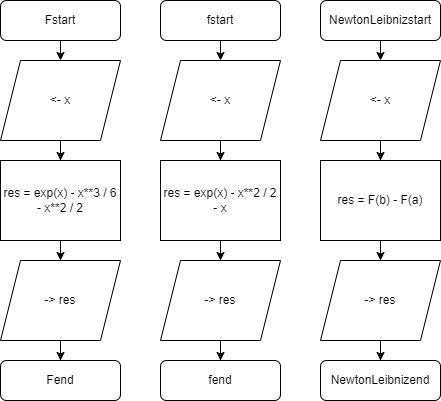

The diagram above was exported from draw.io. Its source (the exported page's mxGraphModel, read from the mxfile embedded in the PNG):
<mxGraphModel dx="1050" dy="621" grid="1" gridSize="10" guides="1" tooltips="1" connect="1" arrows="1" fold="1" page="1" pageScale="1" pageWidth="1100" pageHeight="850" math="0" shadow="0">
  <root>
    <mxCell id="0" />
    <mxCell id="1" parent="0" />
    <mxCell id="zuLrh4FkDfdT1Au10wcV-10" style="edgeStyle=orthogonalEdgeStyle;rounded=0;orthogonalLoop=1;jettySize=auto;html=1;exitX=0.5;exitY=1;exitDx=0;exitDy=0;entryX=0.5;entryY=0;entryDx=0;entryDy=0;" edge="1" parent="1" source="zuLrh4FkDfdT1Au10wcV-8" target="zuLrh4FkDfdT1Au10wcV-9">
      <mxGeometry relative="1" as="geometry" />
    </mxCell>
    <mxCell id="zuLrh4FkDfdT1Au10wcV-8" value="Fstart" style="rounded=1;whiteSpace=wrap;html=1;" vertex="1" parent="1">
      <mxGeometry x="40" y="40" width="120" height="40" as="geometry" />
    </mxCell>
    <mxCell id="zuLrh4FkDfdT1Au10wcV-14" value="" style="edgeStyle=orthogonalEdgeStyle;rounded=0;orthogonalLoop=1;jettySize=auto;html=1;" edge="1" parent="1" source="zuLrh4FkDfdT1Au10wcV-9" target="zuLrh4FkDfdT1Au10wcV-11">
      <mxGeometry relative="1" as="geometry" />
    </mxCell>
    <mxCell id="zuLrh4FkDfdT1Au10wcV-9" value="&amp;lt;- x" style="shape=parallelogram;perimeter=parallelogramPerimeter;whiteSpace=wrap;html=1;fixedSize=1;" vertex="1" parent="1">
      <mxGeometry x="40" y="100" width="120" height="80" as="geometry" />
    </mxCell>
    <mxCell id="zuLrh4FkDfdT1Au10wcV-13" value="" style="edgeStyle=orthogonalEdgeStyle;rounded=0;orthogonalLoop=1;jettySize=auto;html=1;" edge="1" parent="1" source="zuLrh4FkDfdT1Au10wcV-11" target="zuLrh4FkDfdT1Au10wcV-12">
      <mxGeometry relative="1" as="geometry" />
    </mxCell>
    <mxCell id="zuLrh4FkDfdT1Au10wcV-11" value="res = exp(x) - x**3 / 6 - x**2 / 2" style="rounded=0;whiteSpace=wrap;html=1;" vertex="1" parent="1">
      <mxGeometry x="40" y="200" width="120" height="80" as="geometry" />
    </mxCell>
    <mxCell id="zuLrh4FkDfdT1Au10wcV-18" value="" style="edgeStyle=orthogonalEdgeStyle;rounded=0;orthogonalLoop=1;jettySize=auto;html=1;" edge="1" parent="1" source="zuLrh4FkDfdT1Au10wcV-12" target="zuLrh4FkDfdT1Au10wcV-17">
      <mxGeometry relative="1" as="geometry" />
    </mxCell>
    <mxCell id="zuLrh4FkDfdT1Au10wcV-12" value="-&amp;gt; res" style="shape=parallelogram;perimeter=parallelogramPerimeter;whiteSpace=wrap;html=1;fixedSize=1;" vertex="1" parent="1">
      <mxGeometry x="40" y="300" width="120" height="80" as="geometry" />
    </mxCell>
    <mxCell id="zuLrh4FkDfdT1Au10wcV-17" value="Fend" style="rounded=1;whiteSpace=wrap;html=1;" vertex="1" parent="1">
      <mxGeometry x="40" y="400" width="120" height="40" as="geometry" />
    </mxCell>
    <mxCell id="zuLrh4FkDfdT1Au10wcV-19" style="edgeStyle=orthogonalEdgeStyle;rounded=0;orthogonalLoop=1;jettySize=auto;html=1;exitX=0.5;exitY=1;exitDx=0;exitDy=0;entryX=0.5;entryY=0;entryDx=0;entryDy=0;" edge="1" parent="1" source="zuLrh4FkDfdT1Au10wcV-20" target="zuLrh4FkDfdT1Au10wcV-22">
      <mxGeometry relative="1" as="geometry" />
    </mxCell>
    <mxCell id="zuLrh4FkDfdT1Au10wcV-20" value="fstart" style="rounded=1;whiteSpace=wrap;html=1;" vertex="1" parent="1">
      <mxGeometry x="200" y="40" width="120" height="40" as="geometry" />
    </mxCell>
    <mxCell id="zuLrh4FkDfdT1Au10wcV-21" value="" style="edgeStyle=orthogonalEdgeStyle;rounded=0;orthogonalLoop=1;jettySize=auto;html=1;" edge="1" parent="1" source="zuLrh4FkDfdT1Au10wcV-22" target="zuLrh4FkDfdT1Au10wcV-24">
      <mxGeometry relative="1" as="geometry" />
    </mxCell>
    <mxCell id="zuLrh4FkDfdT1Au10wcV-22" value="&amp;lt;- x" style="shape=parallelogram;perimeter=parallelogramPerimeter;whiteSpace=wrap;html=1;fixedSize=1;" vertex="1" parent="1">
      <mxGeometry x="200" y="100" width="120" height="80" as="geometry" />
    </mxCell>
    <mxCell id="zuLrh4FkDfdT1Au10wcV-23" value="" style="edgeStyle=orthogonalEdgeStyle;rounded=0;orthogonalLoop=1;jettySize=auto;html=1;" edge="1" parent="1" source="zuLrh4FkDfdT1Au10wcV-24" target="zuLrh4FkDfdT1Au10wcV-26">
      <mxGeometry relative="1" as="geometry" />
    </mxCell>
    <mxCell id="zuLrh4FkDfdT1Au10wcV-24" value="res = exp(x) - x**2 / 2 - x" style="rounded=0;whiteSpace=wrap;html=1;" vertex="1" parent="1">
      <mxGeometry x="200" y="200" width="120" height="80" as="geometry" />
    </mxCell>
    <mxCell id="zuLrh4FkDfdT1Au10wcV-25" value="" style="edgeStyle=orthogonalEdgeStyle;rounded=0;orthogonalLoop=1;jettySize=auto;html=1;" edge="1" parent="1" source="zuLrh4FkDfdT1Au10wcV-26" target="zuLrh4FkDfdT1Au10wcV-27">
      <mxGeometry relative="1" as="geometry" />
    </mxCell>
    <mxCell id="zuLrh4FkDfdT1Au10wcV-26" value="-&amp;gt; res" style="shape=parallelogram;perimeter=parallelogramPerimeter;whiteSpace=wrap;html=1;fixedSize=1;" vertex="1" parent="1">
      <mxGeometry x="200" y="300" width="120" height="80" as="geometry" />
    </mxCell>
    <mxCell id="zuLrh4FkDfdT1Au10wcV-27" value="fend" style="rounded=1;whiteSpace=wrap;html=1;" vertex="1" parent="1">
      <mxGeometry x="200" y="400" width="120" height="40" as="geometry" />
    </mxCell>
    <mxCell id="zuLrh4FkDfdT1Au10wcV-28" style="edgeStyle=orthogonalEdgeStyle;rounded=0;orthogonalLoop=1;jettySize=auto;html=1;exitX=0.5;exitY=1;exitDx=0;exitDy=0;entryX=0.5;entryY=0;entryDx=0;entryDy=0;" edge="1" parent="1" source="zuLrh4FkDfdT1Au10wcV-29" target="zuLrh4FkDfdT1Au10wcV-31">
      <mxGeometry relative="1" as="geometry" />
    </mxCell>
    <mxCell id="zuLrh4FkDfdT1Au10wcV-29" value="NewtonLeibnizstart" style="rounded=1;whiteSpace=wrap;html=1;" vertex="1" parent="1">
      <mxGeometry x="360" y="40" width="120" height="40" as="geometry" />
    </mxCell>
    <mxCell id="zuLrh4FkDfdT1Au10wcV-30" value="" style="edgeStyle=orthogonalEdgeStyle;rounded=0;orthogonalLoop=1;jettySize=auto;html=1;" edge="1" parent="1" source="zuLrh4FkDfdT1Au10wcV-31" target="zuLrh4FkDfdT1Au10wcV-33">
      <mxGeometry relative="1" as="geometry" />
    </mxCell>
    <mxCell id="zuLrh4FkDfdT1Au10wcV-31" value="&amp;lt;- x" style="shape=parallelogram;perimeter=parallelogramPerimeter;whiteSpace=wrap;html=1;fixedSize=1;" vertex="1" parent="1">
      <mxGeometry x="360" y="100" width="120" height="80" as="geometry" />
    </mxCell>
    <mxCell id="zuLrh4FkDfdT1Au10wcV-32" value="" style="edgeStyle=orthogonalEdgeStyle;rounded=0;orthogonalLoop=1;jettySize=auto;html=1;" edge="1" parent="1" source="zuLrh4FkDfdT1Au10wcV-33" target="zuLrh4FkDfdT1Au10wcV-35">
      <mxGeometry relative="1" as="geometry" />
    </mxCell>
    <mxCell id="zuLrh4FkDfdT1Au10wcV-33" value="res = F(b) - F(a)" style="rounded=0;whiteSpace=wrap;html=1;" vertex="1" parent="1">
      <mxGeometry x="360" y="200" width="120" height="80" as="geometry" />
    </mxCell>
    <mxCell id="zuLrh4FkDfdT1Au10wcV-34" value="" style="edgeStyle=orthogonalEdgeStyle;rounded=0;orthogonalLoop=1;jettySize=auto;html=1;" edge="1" parent="1" source="zuLrh4FkDfdT1Au10wcV-35" target="zuLrh4FkDfdT1Au10wcV-36">
      <mxGeometry relative="1" as="geometry" />
    </mxCell>
    <mxCell id="zuLrh4FkDfdT1Au10wcV-35" value="-&amp;gt; res" style="shape=parallelogram;perimeter=parallelogramPerimeter;whiteSpace=wrap;html=1;fixedSize=1;" vertex="1" parent="1">
      <mxGeometry x="360" y="300" width="120" height="80" as="geometry" />
    </mxCell>
    <mxCell id="zuLrh4FkDfdT1Au10wcV-36" value="NewtonLeibnizend" style="rounded=1;whiteSpace=wrap;html=1;" vertex="1" parent="1">
      <mxGeometry x="360" y="400" width="120" height="40" as="geometry" />
    </mxCell>
  </root>
</mxGraphModel>